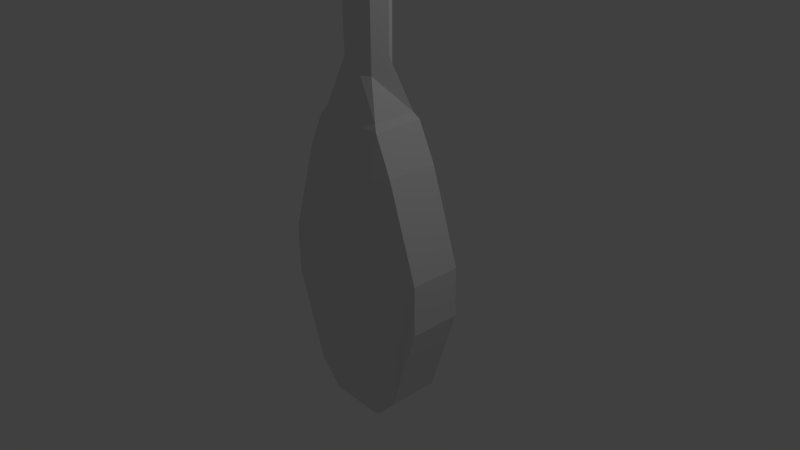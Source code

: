 # Source: TankHead.blend  (saved by Blender 2.76.0; exported with 4.5.12 LTS)
import bpy
from mathutils import Matrix  # noqa: F401  (used for matrix-valued properties, if any)

bpy.ops.wm.read_factory_settings(use_empty=True)
scene = bpy.context.scene
scene.name = 'Scene'

# ---- collections
col_collection_1 = bpy.data.collections.new('Collection 1'); scene.collection.children.link(col_collection_1)

# ---- world
world_world = bpy.data.worlds.new('World'); scene.world = world_world
world_world.color = (0.05088, 0.05088, 0.05088)
world_world.use_sun_shadow = False
world_world.sun_shadow_jitter_overblur = 0.0
world_world.cycles.sampling_method = 'MANUAL'
world_world.cycles.sample_map_resolution = 256

# ---- cameras
cam_camera = bpy.data.cameras.new('Camera')
cam_camera.clip_end = 100.0
cam_camera.lens = 35.0
cam_camera.sensor_width = 32.0
cam_camera.sensor_height = 18.0
cam_camera.ortho_scale = 7.314
cam_camera.dof.focus_distance = 0.0
cam_camera.dof.aperture_fstop = 128.0

# ---- lights
light_lamp = bpy.data.lights.new('Lamp', 'POINT')
light_lamp.transmission_factor = 0.0
light_lamp.cutoff_distance = 30.0
light_lamp.energy = 100.0
light_lamp.shadow_buffer_clip_start = 1.001
light_lamp.shadow_soft_size = 0.1
light_lamp.shadow_maximum_resolution = 0.006
light_lamp.use_absolute_resolution = True
light_lamp.cycles.use_multiple_importance_sampling = False

# ---- meshes
me_cylinder = bpy.data.meshes.new('Cylinder')
me_cylinder.from_pydata([(0.1995, 0.235, 4.623), (0.1954, -0.2447, 4.624), (-0.1995, -0.2339, 4.624), (-0.1954, 0.2457, 4.623), (0.1058, 0.1252, 5.76), (0.1037, -0.1293, 5.76), (-0.1058, -0.1236, 5.76), (-0.1037, 0.1309, 5.76), (0.1624, -0.003473, 6.304), (-0.001227, -0.1439, 6.032), (0.001242, 0.1456, 6.032), (-0.1624, 0.00539, 6.304), (0.1805, -0.002569, 11.82), (0.1152, -0.1423, 11.22), (-0.001351, -0.1585, 11.52), (-0.1176, -0.136, 11.22), (0.00139, 0.1631, 11.52), (0.1176, 0.1404, 11.22), (-0.1804, 0.007276, 11.82), (-0.1151, 0.1467, 11.22), (-0.4482, -0.3281, -0.5125), (-0.5121, -0.2663, 0.2912), (-0.5121, -0.2667, -1.316), (-0.4424, 0.3508, -0.5139), (-0.5074, 0.2926, -1.318), (-0.5074, 0.293, 0.2899), (-0.2255, -0.3351, -4.147), (-0.3311, -0.2724, -4.272), (-0.1834, -0.2767, -5.076), (-0.2198, 0.3439, -4.149), (-0.1787, 0.2827, -5.077), (-0.3263, 0.2869, -4.273), (0.2197, -0.3472, -4.147), (0.1786, -0.2865, -5.076), (0.3263, -0.2904, -4.272), (0.2255, 0.3317, -4.149), (0.3311, 0.269, -4.273), (0.1834, 0.2728, -5.077), (0.4424, -0.3524, -0.5125), (0.5073, -0.2945, -1.316), (0.5073, -0.2941, 0.2912), (0.4482, 0.3266, -0.5139), (0.5121, 0.2652, 0.2899), (0.5121, 0.2648, -1.318), (0.2197, -0.3454, 3.122), (0.3263, -0.2885, 3.247), (0.2226, -0.2789, 4.432), (0.2255, 0.3335, 3.121), (0.2273, 0.2676, 4.431), (0.3311, 0.2709, 3.245), (-0.2273, -0.2666, 4.432), (-0.3311, -0.2705, 3.247), (-0.2255, -0.3332, 3.122), (-0.2197, 0.3457, 3.121), (-0.3263, 0.2888, 3.245), (-0.2226, 0.2799, 4.431)], [], [(51, 54, 25, 21), (34, 36, 43, 39), (40, 42, 49, 45), (46, 48, 0, 1), (28, 30, 37, 33), (29, 23, 53, 47, 41, 35), (22, 24, 31, 27), (0, 3, 7, 10, 4), (48, 55, 3, 0), (55, 50, 2, 3), (50, 46, 1, 2), (9, 5, 13, 14), (1, 0, 4, 8, 5), (3, 2, 6, 11, 7), (2, 1, 5, 9, 6), (5, 8, 12, 13), (7, 11, 18, 19), (4, 10, 16, 17), (11, 6, 15, 18), (6, 9, 14, 15), (10, 7, 19, 16), (8, 4, 17, 12), (26, 27, 28), (29, 30, 31), (32, 33, 34), (35, 36, 37), (44, 45, 46), (47, 48, 49), (50, 51, 52), (53, 54, 55), (39, 40, 45, 44, 38, 32, 34), (21, 25, 24, 22), (30, 28, 27, 31), (28, 33, 32, 26), (37, 30, 29, 35), (36, 34, 33, 37), (21, 22, 27, 26, 20, 52, 51), (42, 40, 39, 43), (48, 46, 45, 49), (46, 50, 52, 44), (55, 48, 47, 53), (54, 51, 50, 55), (20, 26, 32, 38, 44, 52), (13, 12, 17, 16, 19, 18, 15, 14), (24, 25, 54, 53, 23, 29, 31), (42, 43, 36, 35, 41, 47, 49)])
_uv = me_cylinder.uv_layers.new(name='UVMap')
_uv.uv.foreach_set('vector', [0.5914, 0.06269, 0.595, 0.3099, 0.4922, 0.3076, 0.5008, 0.07078, 0.561, 0.4074, 0.5774, 0.6206, 0.4869, 0.6235, 0.4834, 0.4154, 0.4469, 0.4165, 0.4454, 0.6235, 0.3582, 0.6206, 0.3675, 0.4076, 0.1979, 0.6768, 0.2303, 0.9494, 0.218, 0.9339, 0.1895, 0.6948, 0.1913, 0.3318, 0.1913, 0.6127, 0.08087, 0.6127, 0.08087, 0.3318, 0.9573, 0.5374, 0.8396, 0.6053, 0.722, 0.5374, 0.722, 0.4016, 0.8396, 0.3337, 0.9573, 0.4016, 0.4592, 0.07105, 0.4451, 0.3051, 0.3446, 0.2951, 0.3726, 0.05989, 0.8225, 0.3178, 0.7071, 0.2833, 0.7535, 0.2268, 0.7877, 0.224, 0.8147, 0.2451, 0.1616, 0.9816, 0.02818, 0.9494, 0.04055, 0.9339, 0.1576, 0.9622, 0.02818, 0.9494, 0.06065, 0.6768, 0.06905, 0.6948, 0.04055, 0.9339, 0.06065, 0.6768, 0.1979, 0.6768, 0.1895, 0.6948, 0.06905, 0.6948, 0.459, 0.8492, 0.4262, 0.859, 0.4189, 0.6824, 0.4553, 0.6715, 0.8225, 0.008024, 0.9546, 0.2095, 0.8848, 0.1876, 0.829, 0.1478, 0.8147, 0.08073, 0.7071, 0.2833, 0.7071, 0.04247, 0.7535, 0.09901, 0.7784, 0.1629, 0.7535, 0.2268, 0.7071, 0.04247, 0.8225, 0.008024, 0.8147, 0.08073, 0.7877, 0.1018, 0.7535, 0.09901, 0.4262, 0.859, 0.3588, 0.8464, 0.344, 0.6685, 0.4189, 0.6824, 0.6244, 0.8631, 0.559, 0.8423, 0.5665, 0.6638, 0.639, 0.687, 0.6901, 0.87, 0.6582, 0.8574, 0.6766, 0.6807, 0.712, 0.6946, 0.559, 0.8423, 0.4922, 0.8577, 0.4922, 0.6809, 0.5665, 0.6638, 0.4922, 0.8577, 0.459, 0.8492, 0.4553, 0.6715, 0.4922, 0.6809, 0.6582, 0.8574, 0.6244, 0.8631, 0.639, 0.687, 0.6766, 0.6807, 0.3588, 0.8464, 0.2944, 0.87, 0.2724, 0.6946, 0.344, 0.6685, 0.3618, 0.02353, 0.3726, 0.05989, 0.3293, 0.04899, 0.5767, 0.8705, 0.6194, 0.8824, 0.5787, 0.9148, 0.5703, 0.3735, 0.6004, 0.3972, 0.561, 0.4074, 0.9242, 0.9513, 0.9262, 0.907, 0.9669, 0.9394, 0.3594, 0.3746, 0.3675, 0.4076, 0.3295, 0.4055, 0.6678, 0.9513, 0.6199, 0.9266, 0.6657, 0.907, 0.6357, 0.06067, 0.5914, 0.06269, 0.601, 0.02353, 0.3203, 0.8705, 0.3183, 0.9148, 0.2724, 0.8952, 0.4834, 0.4154, 0.4469, 0.4165, 0.3675, 0.4076, 0.3594, 0.3746, 0.4643, 0.3863, 0.5703, 0.3735, 0.561, 0.4074, 0.5008, 0.07078, 0.4922, 0.3076, 0.4451, 0.3051, 0.4592, 0.07105, 0.3001, 0.2897, 0.3293, 0.04899, 0.3726, 0.05989, 0.3446, 0.2951, 0.1913, 0.3318, 0.08087, 0.3318, 0.06818, 0.2894, 0.204, 0.2894, 0.9997, 0.4143, 0.9997, 0.5247, 0.9573, 0.5374, 0.9573, 0.4016, 0.5774, 0.6206, 0.561, 0.4074, 0.6004, 0.3972, 0.6199, 0.6172, 0.5008, 0.07078, 0.4592, 0.07105, 0.3726, 0.05989, 0.3618, 0.02353, 0.4795, 0.03694, 0.601, 0.02353, 0.5914, 0.06269, 0.4454, 0.6235, 0.4469, 0.4165, 0.4834, 0.4154, 0.4869, 0.6235, 0.3201, 0.6164, 0.3295, 0.4055, 0.3675, 0.4076, 0.3582, 0.6206, 0.06747, 0.0002726, 0.2047, 0.0002727, 0.204, 0.05414, 0.06818, 0.05414, 0.6682, 0.5381, 0.6682, 0.4009, 0.722, 0.4016, 0.722, 0.5374, 0.595, 0.3099, 0.5914, 0.06269, 0.6357, 0.06067, 0.6402, 0.3063, 0.2719, 0.1718, 0.204, 0.2894, 0.06818, 0.2894, 0.0002726, 0.1717, 0.06818, 0.05414, 0.204, 0.05414, 0.8647, 0.6654, 0.8962, 0.7348, 0.8924, 0.8109, 0.8606, 0.8318, 0.823, 0.8257, 0.7885, 0.7578, 0.7922, 0.6817, 0.8267, 0.6654, 0.4745, 0.9513, 0.4225, 0.9513, 0.3183, 0.9148, 0.3203, 0.8705, 0.4485, 0.9154, 0.5767, 0.8705, 0.5787, 0.9148, 0.77, 0.8705, 0.822, 0.8705, 0.9262, 0.907, 0.9242, 0.9513, 0.796, 0.9064, 0.6678, 0.9513, 0.6657, 0.907])
me_cylinder.use_remesh_preserve_volume = False
me_cylinder.use_remesh_preserve_attributes = False
me_cylinder.use_mirror_vertex_groups = False
me_cylinder.update()

# ---- objects
ob_cylinder = bpy.data.objects.new('Cylinder', me_cylinder)
ob_lamp = bpy.data.objects.new('Lamp', light_lamp)
ob_camera = bpy.data.objects.new('Camera', cam_camera)

# ---- transforms, parenting, visibility, modifiers, constraints
ob_cylinder.location = (0.0, 0.0, 0.0)
ob_cylinder.scale = (2.228, 1.245, 0.4228)
ob_cylinder.lineart.crease_threshold = 0.0
ob_lamp.location = (4.076, 1.005, 5.904)
ob_lamp.rotation_euler = (0.6503, 0.05522, 1.866)
ob_lamp.lock_rotations_4d = False
ob_lamp.empty_display_type = 'ARROWS'
ob_lamp.color = (0.0, 0.0, 0.0, 0.0)
ob_lamp.lineart.crease_threshold = 0.0
ob_camera.location = (7.481, -6.508, 5.344)
ob_camera.rotation_euler = (1.109, 0.01082, 0.8149)
ob_camera.lock_rotations_4d = False
ob_camera.empty_display_type = 'ARROWS'
ob_camera.color = (0.0, 0.0, 0.0, 0.0)
ob_camera.display_type = 'WIRE'
ob_camera.lineart.crease_threshold = 0.0

# ---- collection membership
col_collection_1.objects.link(ob_cylinder)
col_collection_1.objects.link(ob_lamp)
col_collection_1.objects.link(ob_camera)

# ---- scene / render settings (as saved in the file)
scene.camera = ob_camera
scene.frame_start = 1; scene.frame_end = 250; scene.frame_set(1)
scene.render.engine = 'BLENDER_EEVEE_NEXT'
scene.render.resolution_percentage = 50
scene.render.dither_intensity = 0.0
scene.cycles.use_denoising = False
scene.cycles.samples = 10
scene.cycles.sampling_pattern = 'TABULATED_SOBOL'
scene.cycles.light_sampling_threshold = 0.0
scene.cycles.use_adaptive_sampling = False
scene.cycles.use_light_tree = False
scene.cycles.blur_glossy = 0.0
scene.cycles.pixel_filter_type = 'GAUSSIAN'
scene.cycles.sample_clamp_indirect = 0.0
scene.view_settings.view_transform = 'Standard'
bpy.context.view_layer.update()
